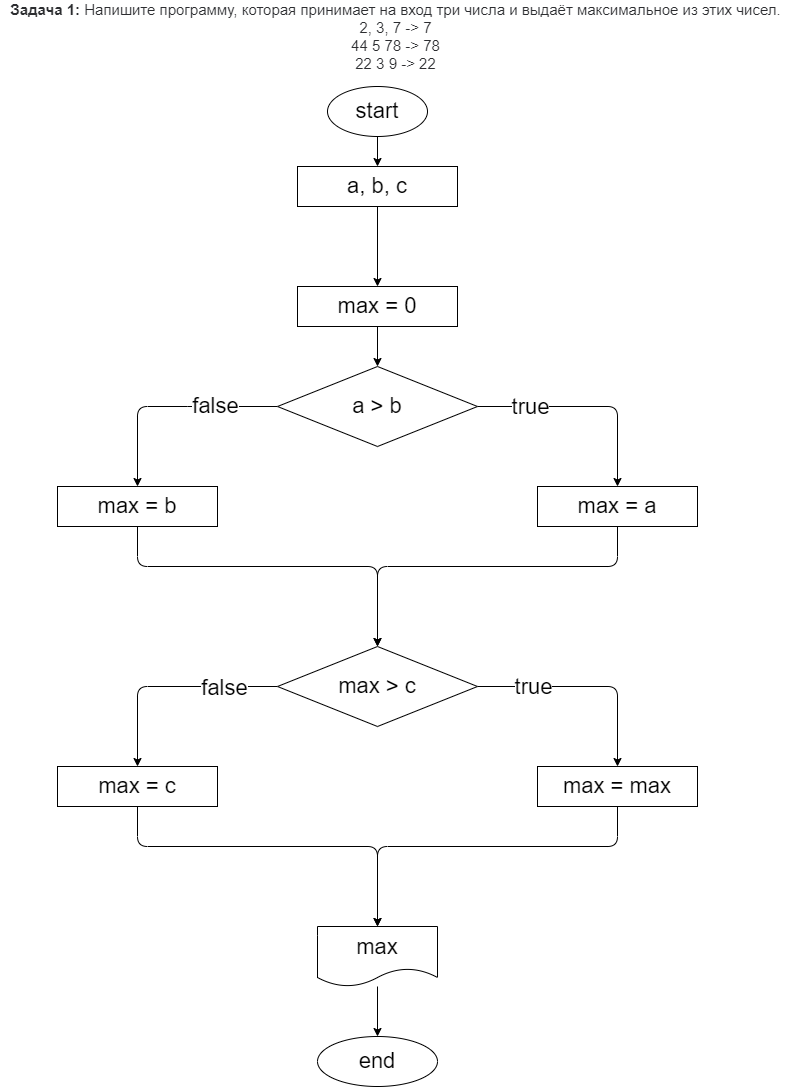

The diagram above was exported from draw.io. Its source (the exported page's mxGraphModel, read from the mxfile embedded in the PNG):
<mxGraphModel dx="1943" dy="1724" grid="1" gridSize="10" guides="1" tooltips="1" connect="1" arrows="1" fold="1" page="1" pageScale="1" pageWidth="827" pageHeight="1169" math="0" shadow="0">
  <root>
    <mxCell id="0" />
    <mxCell id="1" parent="0" />
    <mxCell id="2" value="&lt;p style=&quot;box-sizing: border-box ; margin: 0px ; color: rgb(44 , 45 , 48) ; font-family: &amp;#34;roboto&amp;#34; , &amp;#34;san francisco&amp;#34; , &amp;#34;helvetica neue&amp;#34; , &amp;#34;helvetica&amp;#34; , &amp;#34;arial&amp;#34; ; font-size: 15px ; background-color: rgb(255 , 255 , 255)&quot;&gt;&lt;span style=&quot;box-sizing: border-box ; font-weight: 700&quot;&gt;Задача 1:&lt;/span&gt;&amp;nbsp;Напишите программу, которая принимает на вход три числа и выдаёт максимальное из этих чисел.&lt;/p&gt;&lt;p style=&quot;box-sizing: border-box ; margin: 0px ; color: rgb(44 , 45 , 48) ; font-family: &amp;#34;roboto&amp;#34; , &amp;#34;san francisco&amp;#34; , &amp;#34;helvetica neue&amp;#34; , &amp;#34;helvetica&amp;#34; , &amp;#34;arial&amp;#34; ; font-size: 15px ; background-color: rgb(255 , 255 , 255)&quot;&gt;2, 3, 7 -&amp;gt; 7&lt;br style=&quot;box-sizing: border-box&quot;&gt;44 5 78 -&amp;gt; 78&lt;br style=&quot;box-sizing: border-box&quot;&gt;22 3 9 -&amp;gt; 22&lt;/p&gt;" style="text;html=1;align=center;verticalAlign=middle;resizable=0;points=[];autosize=1;strokeColor=none;fillColor=none;" vertex="1" parent="1">
      <mxGeometry x="-827" y="-1160" width="790" height="60" as="geometry" />
    </mxCell>
    <mxCell id="6" value="" style="edgeStyle=none;html=1;fontSize=22;" edge="1" parent="1" source="3" target="5">
      <mxGeometry relative="1" as="geometry" />
    </mxCell>
    <mxCell id="3" value="start" style="ellipse;whiteSpace=wrap;html=1;fontSize=22;" vertex="1" parent="1">
      <mxGeometry x="-500" y="-1080" width="100" height="50" as="geometry" />
    </mxCell>
    <mxCell id="16" value="" style="edgeStyle=none;html=1;fontSize=22;" edge="1" parent="1" source="5" target="15">
      <mxGeometry relative="1" as="geometry" />
    </mxCell>
    <mxCell id="5" value="a, b, c" style="rounded=0;whiteSpace=wrap;html=1;fontSize=22;" vertex="1" parent="1">
      <mxGeometry x="-530" y="-1000" width="160" height="40" as="geometry" />
    </mxCell>
    <mxCell id="24" style="edgeStyle=none;html=1;entryX=0.5;entryY=0;entryDx=0;entryDy=0;fontSize=22;exitX=1;exitY=0.5;exitDx=0;exitDy=0;" edge="1" parent="1" source="7" target="18">
      <mxGeometry relative="1" as="geometry">
        <Array as="points">
          <mxPoint x="-210" y="-760" />
        </Array>
      </mxGeometry>
    </mxCell>
    <mxCell id="28" value="true" style="edgeLabel;html=1;align=center;verticalAlign=middle;resizable=0;points=[];fontSize=22;" vertex="1" connectable="0" parent="24">
      <mxGeometry x="-0.5273" relative="1" as="geometry">
        <mxPoint as="offset" />
      </mxGeometry>
    </mxCell>
    <mxCell id="27" style="edgeStyle=none;html=1;entryX=0.5;entryY=0;entryDx=0;entryDy=0;fontSize=22;" edge="1" parent="1" source="7" target="25">
      <mxGeometry relative="1" as="geometry">
        <Array as="points">
          <mxPoint x="-630" y="-760" />
          <mxPoint x="-690" y="-760" />
        </Array>
      </mxGeometry>
    </mxCell>
    <mxCell id="29" value="false" style="edgeLabel;html=1;align=center;verticalAlign=middle;resizable=0;points=[];fontSize=22;" vertex="1" connectable="0" parent="27">
      <mxGeometry x="-0.4273" y="-1" relative="1" as="geometry">
        <mxPoint as="offset" />
      </mxGeometry>
    </mxCell>
    <mxCell id="7" value="a &amp;gt; b" style="rhombus;whiteSpace=wrap;html=1;fontSize=22;" vertex="1" parent="1">
      <mxGeometry x="-550" y="-800" width="200" height="80" as="geometry" />
    </mxCell>
    <mxCell id="17" value="" style="edgeStyle=none;html=1;fontSize=22;" edge="1" parent="1" source="15" target="7">
      <mxGeometry relative="1" as="geometry" />
    </mxCell>
    <mxCell id="15" value="max = 0" style="rounded=0;whiteSpace=wrap;html=1;fontSize=22;" vertex="1" parent="1">
      <mxGeometry x="-530" y="-880" width="160" height="40" as="geometry" />
    </mxCell>
    <mxCell id="31" style="edgeStyle=none;html=1;fontSize=22;" edge="1" parent="1" source="18">
      <mxGeometry relative="1" as="geometry">
        <mxPoint x="-450" y="-520" as="targetPoint" />
        <Array as="points">
          <mxPoint x="-210" y="-600" />
          <mxPoint x="-450" y="-600" />
        </Array>
      </mxGeometry>
    </mxCell>
    <mxCell id="18" value="max = a" style="rounded=0;whiteSpace=wrap;html=1;fontSize=22;" vertex="1" parent="1">
      <mxGeometry x="-290" y="-680" width="160" height="40" as="geometry" />
    </mxCell>
    <mxCell id="34" style="edgeStyle=none;html=1;entryX=0.5;entryY=0;entryDx=0;entryDy=0;fontSize=22;" edge="1" parent="1" source="21" target="32">
      <mxGeometry relative="1" as="geometry">
        <Array as="points">
          <mxPoint x="-210" y="-480" />
        </Array>
      </mxGeometry>
    </mxCell>
    <mxCell id="38" value="true" style="edgeLabel;html=1;align=center;verticalAlign=middle;resizable=0;points=[];fontSize=22;" vertex="1" connectable="0" parent="34">
      <mxGeometry x="-0.5" relative="1" as="geometry">
        <mxPoint as="offset" />
      </mxGeometry>
    </mxCell>
    <mxCell id="35" style="edgeStyle=none;html=1;entryX=0.5;entryY=0;entryDx=0;entryDy=0;fontSize=22;" edge="1" parent="1" source="21" target="33">
      <mxGeometry relative="1" as="geometry">
        <Array as="points">
          <mxPoint x="-690" y="-480" />
        </Array>
      </mxGeometry>
    </mxCell>
    <mxCell id="36" value="false" style="edgeLabel;html=1;align=center;verticalAlign=middle;resizable=0;points=[];fontSize=22;" vertex="1" connectable="0" parent="35">
      <mxGeometry x="-0.5091" y="1" relative="1" as="geometry">
        <mxPoint as="offset" />
      </mxGeometry>
    </mxCell>
    <mxCell id="21" value="max &amp;gt; c" style="rhombus;whiteSpace=wrap;html=1;fontSize=22;" vertex="1" parent="1">
      <mxGeometry x="-550" y="-520" width="200" height="80" as="geometry" />
    </mxCell>
    <mxCell id="30" style="edgeStyle=none;html=1;entryX=0.5;entryY=0;entryDx=0;entryDy=0;fontSize=22;" edge="1" parent="1" source="25" target="21">
      <mxGeometry relative="1" as="geometry">
        <Array as="points">
          <mxPoint x="-690" y="-600" />
          <mxPoint x="-450" y="-600" />
        </Array>
      </mxGeometry>
    </mxCell>
    <mxCell id="25" value="max = b" style="rounded=0;whiteSpace=wrap;html=1;fontSize=22;" vertex="1" parent="1">
      <mxGeometry x="-770" y="-680" width="160" height="40" as="geometry" />
    </mxCell>
    <mxCell id="43" style="edgeStyle=none;html=1;fontSize=22;entryX=0.5;entryY=0;entryDx=0;entryDy=0;" edge="1" parent="1" source="32" target="39">
      <mxGeometry relative="1" as="geometry">
        <mxPoint x="-450" y="-320" as="targetPoint" />
        <Array as="points">
          <mxPoint x="-210" y="-320" />
          <mxPoint x="-450" y="-320" />
        </Array>
      </mxGeometry>
    </mxCell>
    <mxCell id="32" value="max = max" style="rounded=0;whiteSpace=wrap;html=1;fontSize=22;" vertex="1" parent="1">
      <mxGeometry x="-290" y="-400" width="160" height="40" as="geometry" />
    </mxCell>
    <mxCell id="42" style="edgeStyle=none;html=1;entryX=0.5;entryY=0;entryDx=0;entryDy=0;fontSize=22;" edge="1" parent="1" source="33" target="39">
      <mxGeometry relative="1" as="geometry">
        <Array as="points">
          <mxPoint x="-690" y="-320" />
          <mxPoint x="-450" y="-320" />
        </Array>
      </mxGeometry>
    </mxCell>
    <mxCell id="33" value="max = c" style="rounded=0;whiteSpace=wrap;html=1;fontSize=22;" vertex="1" parent="1">
      <mxGeometry x="-770" y="-400" width="160" height="40" as="geometry" />
    </mxCell>
    <mxCell id="41" value="" style="edgeStyle=none;html=1;fontSize=22;" edge="1" parent="1" source="39" target="40">
      <mxGeometry relative="1" as="geometry" />
    </mxCell>
    <mxCell id="39" value="max" style="shape=document;whiteSpace=wrap;html=1;boundedLbl=1;fontSize=22;" vertex="1" parent="1">
      <mxGeometry x="-510" y="-240" width="120" height="60" as="geometry" />
    </mxCell>
    <mxCell id="40" value="end" style="ellipse;whiteSpace=wrap;html=1;fontSize=22;" vertex="1" parent="1">
      <mxGeometry x="-510" y="-130" width="120" height="50" as="geometry" />
    </mxCell>
  </root>
</mxGraphModel>